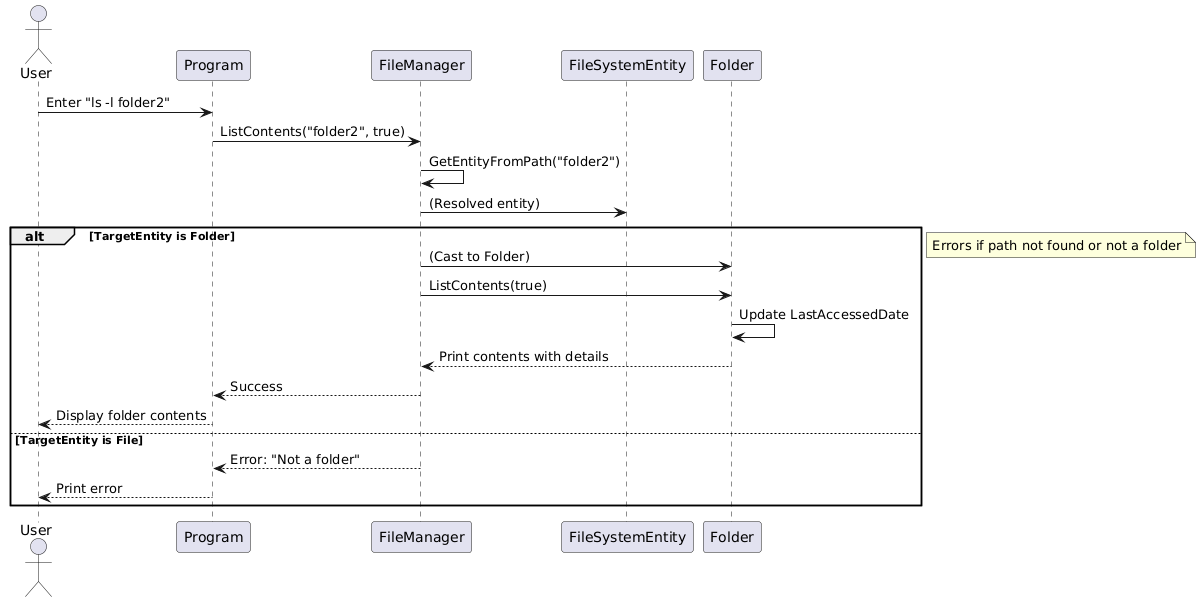

The diagram above was rendered by PlantUML. Its source (embedded in the PNG):
@startuml
actor User
participant "Program" as Prog
participant "FileManager" as FM
participant "FileSystemEntity" as TargetEntity
participant "Folder" as TargetFolder

User -> Prog: Enter "ls -l folder2"
Prog -> FM: ListContents("folder2", true)
FM -> FM: GetEntityFromPath("folder2")
FM -> TargetEntity: (Resolved entity)
alt TargetEntity is Folder
    FM -> TargetFolder: (Cast to Folder)
    FM -> TargetFolder: ListContents(true)
    TargetFolder -> TargetFolder: Update LastAccessedDate
    TargetFolder --> FM: Print contents with details
    FM --> Prog: Success
    Prog --> User: Display folder contents
else TargetEntity is File
    FM --> Prog: Error: "Not a folder"
    Prog --> User: Print error
end alt

note right: Errors if path not found or not a folder
@enduml